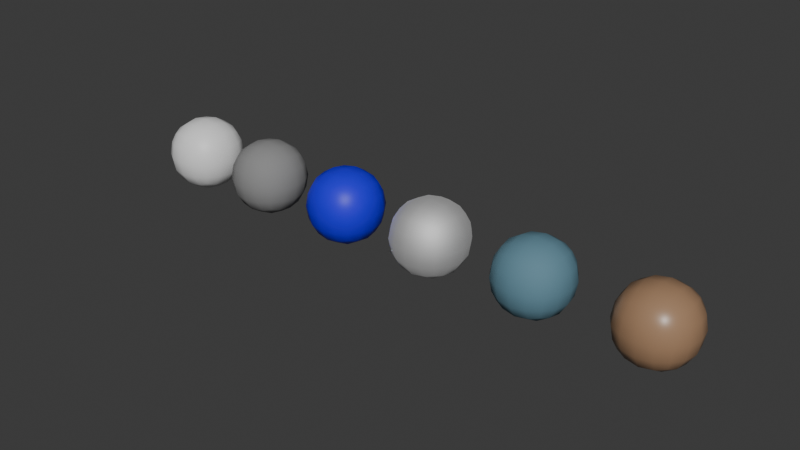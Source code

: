 # Source: materials.blend  (saved by Blender 4.1.23; exported with 4.5.12 LTS)
import bpy
from mathutils import Matrix  # noqa: F401  (used for matrix-valued properties, if any)

bpy.ops.wm.read_factory_settings(use_empty=True)
scene = bpy.context.scene
scene.name = 'Scene'

# ---- collections
col_collection = bpy.data.collections.new('Collection'); scene.collection.children.link(col_collection)

# ---- materials (node trees are filled in below, after node groups)
mat_concrete = bpy.data.materials.new('Concrete')
mat_concrete.use_transparent_shadow = False
mat_concrete.diffuse_color = (0.2531, 0.2531, 0.2531, 1.0)
mat_connector = bpy.data.materials.new('Connector')
mat_connector.use_transparent_shadow = False
mat_connector.diffuse_color = (0.0163, 0.0, 0.8002, 1.0)
mat_pillar = bpy.data.materials.new('Pillar')
mat_pillar.use_transparent_shadow = False
mat_seat = bpy.data.materials.new('Seat')
mat_seat.use_transparent_shadow = False
mat_seat.diffuse_color = (0.1128, 0.2365, 0.3044, 1.0)
mat_wood_beam = bpy.data.materials.new('Wood Beam')
mat_wood_beam.use_transparent_shadow = False
mat_wood_beam.diffuse_color = (0.3633, 0.2164, 0.1243, 1.0)
mat_material = bpy.data.materials.new('Material')
mat_material.alpha_threshold = 0.0
mat_material.use_transparent_shadow = False
mat_material.roughness = 0.5
mat_material.line_color = (0.0, 0.0, 0.0, 1.0)

# ---- material node trees
mat_concrete.use_nodes = True; mat_concrete.node_tree.nodes.clear()
_N = mat_concrete.node_tree.nodes; _L = mat_concrete.node_tree.links
n0 = _N.new('ShaderNodeBsdfPrincipled'); n0.name = 'Principled BSDF'; n0.location = (10, 300)
n0.inputs[0].default_value = (0.2531, 0.2531, 0.2531, 1.0)
n0.inputs[2].default_value = 1.0
n0.inputs[3].default_value = 1.45
n1 = _N.new('ShaderNodeOutputMaterial'); n1.name = 'Material Output'; n1.location = (300, 300)
_L.new(n0.outputs[0], n1.inputs[0])
n1.is_active_output = True
mat_connector.use_nodes = True; mat_connector.node_tree.nodes.clear()
_N = mat_connector.node_tree.nodes; _L = mat_connector.node_tree.links
n0 = _N.new('ShaderNodeBsdfPrincipled'); n0.name = 'Principled BSDF'; n0.location = (10, 300)
n0.inputs[0].default_value = (0.0163, 0.0, 0.8002, 1.0)
n0.inputs[3].default_value = 1.45
n1 = _N.new('ShaderNodeOutputMaterial'); n1.name = 'Material Output'; n1.location = (300, 300)
_L.new(n0.outputs[0], n1.inputs[0])
n1.is_active_output = True
mat_pillar.use_nodes = True; mat_pillar.node_tree.nodes.clear()
_N = mat_pillar.node_tree.nodes; _L = mat_pillar.node_tree.links
n0 = _N.new('ShaderNodeBsdfPrincipled'); n0.name = 'Principled BSDF'; n0.location = (10, 300)
n0.inputs[1].default_value = 1.0
n0.inputs[2].default_value = 0.7756
n0.inputs[3].default_value = 1.45
n1 = _N.new('ShaderNodeOutputMaterial'); n1.name = 'Material Output'; n1.location = (300, 300)
_L.new(n0.outputs[0], n1.inputs[0])
n1.is_active_output = True
mat_seat.use_nodes = True; mat_seat.node_tree.nodes.clear()
_N = mat_seat.node_tree.nodes; _L = mat_seat.node_tree.links
n0 = _N.new('ShaderNodeOutputMaterial'); n0.name = 'Material Output'; n0.location = (300, 300)
n1 = _N.new('ShaderNodeBsdfPrincipled'); n1.name = 'Principled BSDF'; n1.location = (10, 300)
n1.inputs[0].default_value = (0.1128, 0.2365, 0.3044, 1.0)
n1.inputs[2].default_value = 0.8455
n1.inputs[3].default_value = 1.45
_L.new(n1.outputs[0], n0.inputs[0])
n0.is_active_output = True
mat_wood_beam.use_nodes = True; mat_wood_beam.node_tree.nodes.clear()
_N = mat_wood_beam.node_tree.nodes; _L = mat_wood_beam.node_tree.links
n0 = _N.new('ShaderNodeBsdfPrincipled'); n0.name = 'Principled BSDF'; n0.location = (10, 300)
n0.inputs[0].default_value = (0.3633, 0.2164, 0.1243, 1.0)
n0.inputs[2].default_value = 0.3591
n0.inputs[3].default_value = 1.45
n1 = _N.new('ShaderNodeOutputMaterial'); n1.name = 'Material Output'; n1.location = (300, 300)
_L.new(n0.outputs[0], n1.inputs[0])
n1.is_active_output = True
mat_material.use_nodes = True; mat_material.node_tree.nodes.clear()
_N = mat_material.node_tree.nodes; _L = mat_material.node_tree.links
n0 = _N.new('ShaderNodeOutputMaterial'); n0.name = 'Material Output'; n0.location = (300, 300)
n1 = _N.new('ShaderNodeBsdfPrincipled'); n1.name = 'Principled BSDF'; n1.location = (10, 300)
n1.inputs[3].default_value = 1.45
_L.new(n1.outputs[0], n0.inputs[0])
n0.is_active_output = True

# ---- world
world_world = bpy.data.worlds.new('World'); scene.world = world_world
world_world.use_nodes = True; world_world.node_tree.nodes.clear()
_N = world_world.node_tree.nodes; _L = world_world.node_tree.links
n0 = _N.new('ShaderNodeOutputWorld'); n0.name = 'World Output'; n0.location = (300, 300)
n1 = _N.new('ShaderNodeBackground'); n1.name = 'Background'; n1.location = (10, 300)
n1.inputs[0].default_value = (0.05088, 0.05088, 0.05088, 1.0)
_L.new(n1.outputs[0], n0.inputs[0])
n0.is_active_output = True
world_world.color = (0.05088, 0.05088, 0.05088)
world_world.use_sun_shadow = False
world_world.sun_shadow_jitter_overblur = 0.0

# ---- meshes
me_cube_002 = bpy.data.meshes.new('Cube.002')
me_cube_002.from_pydata([(-1.173, -1.173, -1.173), (-1.173, -1.173, 1.173), (-1.173, 1.173, -1.173), (-1.173, 1.173, 1.173), (1.173, -1.173, -1.173), (1.173, -1.173, 1.173), (1.173, 1.173, -1.173), (1.173, 1.173, 1.173)], [], [(0, 1, 3, 2), (2, 3, 7, 6), (6, 7, 5, 4), (4, 5, 1, 0), (2, 6, 4, 0), (7, 3, 1, 5)])
me_cube_002.polygons.foreach_set('use_smooth', [True] * 6)
_uv = me_cube_002.uv_layers.new(name='UVMap')
_uv.uv.foreach_set('vector', [0.375, 0.0, 0.625, 0.0, 0.625, 0.25, 0.375, 0.25, 0.375, 0.25, 0.625, 0.25, 0.625, 0.5, 0.375, 0.5, 0.375, 0.5, 0.625, 0.5, 0.625, 0.75, 0.375, 0.75, 0.375, 0.75, 0.625, 0.75, 0.625, 1.0, 0.375, 1.0, 0.125, 0.5, 0.375, 0.5, 0.375, 0.75, 0.125, 0.75, 0.625, 0.5, 0.875, 0.5, 0.875, 0.75, 0.625, 0.75])
me_cube_002.materials.append(mat_concrete)
me_cube_002.update()
me_cube_003 = bpy.data.meshes.new('Cube.003')
me_cube_003.from_pydata([(-1.173, -1.173, -1.173), (-1.173, -1.173, 1.173), (-1.173, 1.173, -1.173), (-1.173, 1.173, 1.173), (1.173, -1.173, -1.173), (1.173, -1.173, 1.173), (1.173, 1.173, -1.173), (1.173, 1.173, 1.173)], [], [(0, 1, 3, 2), (2, 3, 7, 6), (6, 7, 5, 4), (4, 5, 1, 0), (2, 6, 4, 0), (7, 3, 1, 5)])
me_cube_003.polygons.foreach_set('use_smooth', [True] * 6)
_uv = me_cube_003.uv_layers.new(name='UVMap')
_uv.uv.foreach_set('vector', [0.375, 0.0, 0.625, 0.0, 0.625, 0.25, 0.375, 0.25, 0.375, 0.25, 0.625, 0.25, 0.625, 0.5, 0.375, 0.5, 0.375, 0.5, 0.625, 0.5, 0.625, 0.75, 0.375, 0.75, 0.375, 0.75, 0.625, 0.75, 0.625, 1.0, 0.375, 1.0, 0.125, 0.5, 0.375, 0.5, 0.375, 0.75, 0.125, 0.75, 0.625, 0.5, 0.875, 0.5, 0.875, 0.75, 0.625, 0.75])
me_cube_003.materials.append(mat_connector)
me_cube_003.update()
me_cube_004 = bpy.data.meshes.new('Cube.004')
me_cube_004.from_pydata([(-1.173, -1.173, -1.173), (-1.173, -1.173, 1.173), (-1.173, 1.173, -1.173), (-1.173, 1.173, 1.173), (1.173, -1.173, -1.173), (1.173, -1.173, 1.173), (1.173, 1.173, -1.173), (1.173, 1.173, 1.173)], [], [(0, 1, 3, 2), (2, 3, 7, 6), (6, 7, 5, 4), (4, 5, 1, 0), (2, 6, 4, 0), (7, 3, 1, 5)])
me_cube_004.polygons.foreach_set('use_smooth', [True] * 6)
_uv = me_cube_004.uv_layers.new(name='UVMap')
_uv.uv.foreach_set('vector', [0.375, 0.0, 0.625, 0.0, 0.625, 0.25, 0.375, 0.25, 0.375, 0.25, 0.625, 0.25, 0.625, 0.5, 0.375, 0.5, 0.375, 0.5, 0.625, 0.5, 0.625, 0.75, 0.375, 0.75, 0.375, 0.75, 0.625, 0.75, 0.625, 1.0, 0.375, 1.0, 0.125, 0.5, 0.375, 0.5, 0.375, 0.75, 0.125, 0.75, 0.625, 0.5, 0.875, 0.5, 0.875, 0.75, 0.625, 0.75])
me_cube_004.materials.append(mat_pillar)
me_cube_004.update()
me_cube_005 = bpy.data.meshes.new('Cube.005')
me_cube_005.from_pydata([(-1.173, -1.173, -1.173), (-1.173, -1.173, 1.173), (-1.173, 1.173, -1.173), (-1.173, 1.173, 1.173), (1.173, -1.173, -1.173), (1.173, -1.173, 1.173), (1.173, 1.173, -1.173), (1.173, 1.173, 1.173)], [], [(0, 1, 3, 2), (2, 3, 7, 6), (6, 7, 5, 4), (4, 5, 1, 0), (2, 6, 4, 0), (7, 3, 1, 5)])
me_cube_005.polygons.foreach_set('use_smooth', [True] * 6)
_uv = me_cube_005.uv_layers.new(name='UVMap')
_uv.uv.foreach_set('vector', [0.375, 0.0, 0.625, 0.0, 0.625, 0.25, 0.375, 0.25, 0.375, 0.25, 0.625, 0.25, 0.625, 0.5, 0.375, 0.5, 0.375, 0.5, 0.625, 0.5, 0.625, 0.75, 0.375, 0.75, 0.375, 0.75, 0.625, 0.75, 0.625, 1.0, 0.375, 1.0, 0.125, 0.5, 0.375, 0.5, 0.375, 0.75, 0.125, 0.75, 0.625, 0.5, 0.875, 0.5, 0.875, 0.75, 0.625, 0.75])
me_cube_005.materials.append(mat_seat)
me_cube_005.update()
me_cube_006 = bpy.data.meshes.new('Cube.006')
me_cube_006.from_pydata([(-1.173, -1.173, -1.173), (-1.173, -1.173, 1.173), (-1.173, 1.173, -1.173), (-1.173, 1.173, 1.173), (1.173, -1.173, -1.173), (1.173, -1.173, 1.173), (1.173, 1.173, -1.173), (1.173, 1.173, 1.173)], [], [(0, 1, 3, 2), (2, 3, 7, 6), (6, 7, 5, 4), (4, 5, 1, 0), (2, 6, 4, 0), (7, 3, 1, 5)])
me_cube_006.polygons.foreach_set('use_smooth', [True] * 6)
_uv = me_cube_006.uv_layers.new(name='UVMap')
_uv.uv.foreach_set('vector', [0.375, 0.0, 0.625, 0.0, 0.625, 0.25, 0.375, 0.25, 0.375, 0.25, 0.625, 0.25, 0.625, 0.5, 0.375, 0.5, 0.375, 0.5, 0.625, 0.5, 0.625, 0.75, 0.375, 0.75, 0.375, 0.75, 0.625, 0.75, 0.625, 1.0, 0.375, 1.0, 0.125, 0.5, 0.375, 0.5, 0.375, 0.75, 0.125, 0.75, 0.625, 0.5, 0.875, 0.5, 0.875, 0.75, 0.625, 0.75])
me_cube_006.materials.append(mat_wood_beam)
me_cube_006.update()
me_cube_001 = bpy.data.meshes.new('Cube.001')
me_cube_001.from_pydata([(-1.173, -1.173, -1.173), (-1.173, -1.173, 1.173), (-1.173, 1.173, -1.173), (-1.173, 1.173, 1.173), (1.173, -1.173, -1.173), (1.173, -1.173, 1.173), (1.173, 1.173, -1.173), (1.173, 1.173, 1.173)], [], [(0, 1, 3, 2), (2, 3, 7, 6), (6, 7, 5, 4), (4, 5, 1, 0), (2, 6, 4, 0), (7, 3, 1, 5)])
me_cube_001.polygons.foreach_set('use_smooth', [True] * 6)
_uv = me_cube_001.uv_layers.new(name='UVMap')
_uv.uv.foreach_set('vector', [0.375, 0.0, 0.625, 0.0, 0.625, 0.25, 0.375, 0.25, 0.375, 0.25, 0.625, 0.25, 0.625, 0.5, 0.375, 0.5, 0.375, 0.5, 0.625, 0.5, 0.625, 0.75, 0.375, 0.75, 0.375, 0.75, 0.625, 0.75, 0.625, 1.0, 0.375, 1.0, 0.125, 0.5, 0.375, 0.5, 0.375, 0.75, 0.125, 0.75, 0.625, 0.5, 0.875, 0.5, 0.875, 0.75, 0.625, 0.75])
me_cube_001.materials.append(mat_material)
me_cube_001.update()

# ---- objects
ob_concrete = bpy.data.objects.new('Concrete', me_cube_002)
ob_connector = bpy.data.objects.new('Connector', me_cube_003)
ob_pillar = bpy.data.objects.new('Pillar', me_cube_004)
ob_seat = bpy.data.objects.new('Seat', me_cube_005)
ob_wood_beam = bpy.data.objects.new('Wood Beam', me_cube_006)
ob_material = bpy.data.objects.new('Material', me_cube_001)

# ---- transforms, parenting, visibility, modifiers, constraints
ob_concrete.location = (0.0, 0.0, 0.0)
_m = ob_concrete.modifiers.new('Subdivision', 'SUBSURF')
_m.levels = 3
ob_connector.location = (2.729, 0.0, 0.0)
_m = ob_connector.modifiers.new('Subdivision', 'SUBSURF')
_m.levels = 3
ob_pillar.location = (5.45, 0.0, 0.0)
_m = ob_pillar.modifiers.new('Subdivision', 'SUBSURF')
_m.levels = 3
ob_seat.location = (8.394, 0.0, 0.0)
_m = ob_seat.modifiers.new('Subdivision', 'SUBSURF')
_m.levels = 3
ob_wood_beam.location = (11.48, 0.0, 0.0)
_m = ob_wood_beam.modifiers.new('Subdivision', 'SUBSURF')
_m.levels = 3
ob_material.location = (-2.478, 0.0, 0.0)
_m = ob_material.modifiers.new('Subdivision', 'SUBSURF')
_m.levels = 3

# ---- collection membership
col_collection.objects.link(ob_concrete)
col_collection.objects.link(ob_connector)
col_collection.objects.link(ob_pillar)
col_collection.objects.link(ob_seat)
col_collection.objects.link(ob_wood_beam)
col_collection.objects.link(ob_material)

# ---- scene / render settings (as saved in the file)
scene.frame_start = 1; scene.frame_end = 250; scene.frame_set(1)
scene.render.engine = 'BLENDER_EEVEE_NEXT'
scene.cycles.sampling_pattern = 'TABULATED_SOBOL'
scene.eevee.ray_tracing_options.trace_max_roughness = 0.0
bpy.context.view_layer.update()

# ---- added for rendering (the .blend has no active camera and no usable light): camera, sun
cam_auto = bpy.data.cameras.new('AutoCamera')
cam_auto.lens = 50.0
cam_auto.sensor_width = 36.0
cam_auto.clip_end = 1000.0
ob_auto_camera = bpy.data.objects.new('AutoCamera', cam_auto)
scene.collection.objects.link(ob_auto_camera)
ob_auto_camera.location = (19.8988, -18.4762, 12.3175)
ob_auto_camera.rotation_euler = (1.09748, -7.21219e-08, 0.694738)
scene.camera = ob_auto_camera
light_auto_sun = bpy.data.lights.new('AutoSun', 'SUN')
light_auto_sun.energy = 3.0
light_auto_sun.angle = 0.0523599
ob_auto_sun = bpy.data.objects.new('AutoSun', light_auto_sun)
scene.collection.objects.link(ob_auto_sun)
ob_auto_sun.rotation_euler = (0.872665, 0.174533, 0.523599)
bpy.context.view_layer.update()
